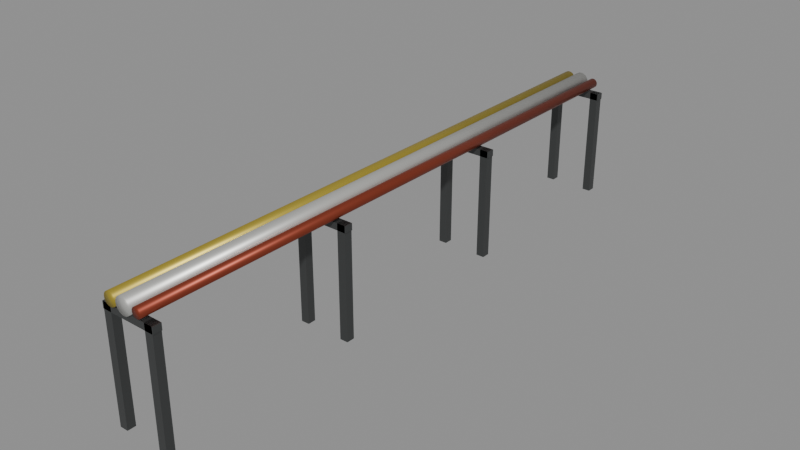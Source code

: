 # Source: PipeRack.blend  (saved by Blender 5.3.31; exported with 4.5.12 LTS)
import bpy
from mathutils import Matrix  # noqa: F401  (used for matrix-valued properties, if any)

bpy.ops.wm.read_factory_settings(use_empty=True)
scene = bpy.context.scene
scene.name = 'Scene'

# ---- collections
col_piperack = bpy.data.collections.new('PipeRack'); scene.collection.children.link(col_piperack)

# ---- materials (node trees are filled in below, after node groups)
mat_metal_0 = bpy.data.materials.new('Metal_0')
mat_metal_1 = bpy.data.materials.new('Metal_1')
mat_metal_2 = bpy.data.materials.new('Metal_2')
mat_metal_3 = bpy.data.materials.new('Metal_3')

# ---- material node trees
mat_metal_0.use_nodes = True; mat_metal_0.node_tree.nodes.clear()
_N = mat_metal_0.node_tree.nodes; _L = mat_metal_0.node_tree.links
n0 = _N.new('ShaderNodeBsdfPrincipled'); n0.name = 'Principled BSDF'; n0.location = (-200, 100)
n0.inputs[0].default_value = (0.07227, 0.07619, 0.07619, 1.0)
n0.inputs[1].default_value = 0.55
n0.inputs[2].default_value = 0.42
n0.inputs[10].default_value = 0.005
n1 = _N.new('ShaderNodeOutputMaterial'); n1.name = 'Material Output'; n1.location = (200, 100)
_L.new(n0.outputs[0], n1.inputs[0])
n1.is_active_output = True
mat_metal_1.use_nodes = True; mat_metal_1.node_tree.nodes.clear()
_N = mat_metal_1.node_tree.nodes; _L = mat_metal_1.node_tree.links
n0 = _N.new('ShaderNodeBsdfPrincipled'); n0.name = 'Principled BSDF'; n0.location = (-200, 100)
n0.inputs[0].default_value = (0.4564, 0.3515, 0.04519, 1.0)
n0.inputs[1].default_value = 0.55
n0.inputs[2].default_value = 0.42
n0.inputs[10].default_value = 0.005
n1 = _N.new('ShaderNodeOutputMaterial'); n1.name = 'Material Output'; n1.location = (200, 100)
_L.new(n0.outputs[0], n1.inputs[0])
n1.is_active_output = True
mat_metal_2.use_nodes = True; mat_metal_2.node_tree.nodes.clear()
_N = mat_metal_2.node_tree.nodes; _L = mat_metal_2.node_tree.links
n0 = _N.new('ShaderNodeBsdfPrincipled'); n0.name = 'Principled BSDF'; n0.location = (-200, 100)
n0.inputs[0].default_value = (0.5776, 0.5776, 0.552, 1.0)
n0.inputs[1].default_value = 0.55
n0.inputs[2].default_value = 0.42
n0.inputs[10].default_value = 0.005
n1 = _N.new('ShaderNodeOutputMaterial'); n1.name = 'Material Output'; n1.location = (200, 100)
_L.new(n0.outputs[0], n1.inputs[0])
n1.is_active_output = True
mat_metal_3.use_nodes = True; mat_metal_3.node_tree.nodes.clear()
_N = mat_metal_3.node_tree.nodes; _L = mat_metal_3.node_tree.links
n0 = _N.new('ShaderNodeBsdfPrincipled'); n0.name = 'Principled BSDF'; n0.location = (-200, 100)
n0.inputs[0].default_value = (0.2623, 0.04519, 0.02122, 1.0)
n0.inputs[1].default_value = 0.55
n0.inputs[2].default_value = 0.42
n0.inputs[10].default_value = 0.005
n1 = _N.new('ShaderNodeOutputMaterial'); n1.name = 'Material Output'; n1.location = (200, 100)
_L.new(n0.outputs[0], n1.inputs[0])
n1.is_active_output = True

# ---- meshes
me_post0_1_1 = bpy.data.meshes.new('Post0-1_1')
me_post0_1_1.from_pydata([(-0.125, -0.125, -1.7), (-0.125, -0.125, 1.7), (-0.125, 0.125, -1.7), (-0.125, 0.125, 1.7), (0.125, -0.125, -1.7), (0.125, -0.125, 1.7), (0.125, 0.125, -1.7), (0.125, 0.125, 1.7)], [], [(0, 1, 3, 2), (2, 3, 7, 6), (6, 7, 5, 4), (4, 5, 1, 0), (2, 6, 4, 0), (7, 3, 1, 5)])
me_post0_1_1.materials.append(mat_metal_0)
me_post0_1_1.update()
me_post01_2 = bpy.data.meshes.new('Post01_2')
me_post01_2.from_pydata([(-0.125, -0.125, -1.7), (-0.125, -0.125, 1.7), (-0.125, 0.125, -1.7), (-0.125, 0.125, 1.7), (0.125, -0.125, -1.7), (0.125, -0.125, 1.7), (0.125, 0.125, -1.7), (0.125, 0.125, 1.7)], [], [(0, 1, 3, 2), (2, 3, 7, 6), (6, 7, 5, 4), (4, 5, 1, 0), (2, 6, 4, 0), (7, 3, 1, 5)])
me_post01_2.materials.append(mat_metal_0)
me_post01_2.update()
me_beam0_3 = bpy.data.meshes.new('Beam0_3')
me_beam0_3.from_pydata([(-0.85, -0.125, -0.1), (-0.85, -0.125, 0.1), (-0.85, 0.125, -0.1), (-0.85, 0.125, 0.1), (0.85, -0.125, -0.1), (0.85, -0.125, 0.1), (0.85, 0.125, -0.1), (0.85, 0.125, 0.1)], [], [(0, 1, 3, 2), (2, 3, 7, 6), (6, 7, 5, 4), (4, 5, 1, 0), (2, 6, 4, 0), (7, 3, 1, 5)])
me_beam0_3.materials.append(mat_metal_0)
me_beam0_3.update()
me_post1_1_4 = bpy.data.meshes.new('Post1-1_4')
me_post1_1_4.from_pydata([(-0.125, -0.125, -1.7), (-0.125, -0.125, 1.7), (-0.125, 0.125, -1.7), (-0.125, 0.125, 1.7), (0.125, -0.125, -1.7), (0.125, -0.125, 1.7), (0.125, 0.125, -1.7), (0.125, 0.125, 1.7)], [], [(0, 1, 3, 2), (2, 3, 7, 6), (6, 7, 5, 4), (4, 5, 1, 0), (2, 6, 4, 0), (7, 3, 1, 5)])
me_post1_1_4.materials.append(mat_metal_0)
me_post1_1_4.update()
me_post11_5 = bpy.data.meshes.new('Post11_5')
me_post11_5.from_pydata([(-0.125, -0.125, -1.7), (-0.125, -0.125, 1.7), (-0.125, 0.125, -1.7), (-0.125, 0.125, 1.7), (0.125, -0.125, -1.7), (0.125, -0.125, 1.7), (0.125, 0.125, -1.7), (0.125, 0.125, 1.7)], [], [(0, 1, 3, 2), (2, 3, 7, 6), (6, 7, 5, 4), (4, 5, 1, 0), (2, 6, 4, 0), (7, 3, 1, 5)])
me_post11_5.materials.append(mat_metal_0)
me_post11_5.update()
me_beam1_6 = bpy.data.meshes.new('Beam1_6')
me_beam1_6.from_pydata([(-0.85, -0.125, -0.1), (-0.85, -0.125, 0.1), (-0.85, 0.125, -0.1), (-0.85, 0.125, 0.1), (0.85, -0.125, -0.1), (0.85, -0.125, 0.1), (0.85, 0.125, -0.1), (0.85, 0.125, 0.1)], [], [(0, 1, 3, 2), (2, 3, 7, 6), (6, 7, 5, 4), (4, 5, 1, 0), (2, 6, 4, 0), (7, 3, 1, 5)])
me_beam1_6.materials.append(mat_metal_0)
me_beam1_6.update()
me_post2_1_7 = bpy.data.meshes.new('Post2-1_7')
me_post2_1_7.from_pydata([(-0.125, -0.125, -1.7), (-0.125, -0.125, 1.7), (-0.125, 0.125, -1.7), (-0.125, 0.125, 1.7), (0.125, -0.125, -1.7), (0.125, -0.125, 1.7), (0.125, 0.125, -1.7), (0.125, 0.125, 1.7)], [], [(0, 1, 3, 2), (2, 3, 7, 6), (6, 7, 5, 4), (4, 5, 1, 0), (2, 6, 4, 0), (7, 3, 1, 5)])
me_post2_1_7.materials.append(mat_metal_0)
me_post2_1_7.update()
me_post21_8 = bpy.data.meshes.new('Post21_8')
me_post21_8.from_pydata([(-0.125, -0.125, -1.7), (-0.125, -0.125, 1.7), (-0.125, 0.125, -1.7), (-0.125, 0.125, 1.7), (0.125, -0.125, -1.7), (0.125, -0.125, 1.7), (0.125, 0.125, -1.7), (0.125, 0.125, 1.7)], [], [(0, 1, 3, 2), (2, 3, 7, 6), (6, 7, 5, 4), (4, 5, 1, 0), (2, 6, 4, 0), (7, 3, 1, 5)])
me_post21_8.materials.append(mat_metal_0)
me_post21_8.update()
me_beam2_9 = bpy.data.meshes.new('Beam2_9')
me_beam2_9.from_pydata([(-0.85, -0.125, -0.1), (-0.85, -0.125, 0.1), (-0.85, 0.125, -0.1), (-0.85, 0.125, 0.1), (0.85, -0.125, -0.1), (0.85, -0.125, 0.1), (0.85, 0.125, -0.1), (0.85, 0.125, 0.1)], [], [(0, 1, 3, 2), (2, 3, 7, 6), (6, 7, 5, 4), (4, 5, 1, 0), (2, 6, 4, 0), (7, 3, 1, 5)])
me_beam2_9.materials.append(mat_metal_0)
me_beam2_9.update()
me_post3_1_10 = bpy.data.meshes.new('Post3-1_10')
me_post3_1_10.from_pydata([(-0.125, -0.125, -1.7), (-0.125, -0.125, 1.7), (-0.125, 0.125, -1.7), (-0.125, 0.125, 1.7), (0.125, -0.125, -1.7), (0.125, -0.125, 1.7), (0.125, 0.125, -1.7), (0.125, 0.125, 1.7)], [], [(0, 1, 3, 2), (2, 3, 7, 6), (6, 7, 5, 4), (4, 5, 1, 0), (2, 6, 4, 0), (7, 3, 1, 5)])
me_post3_1_10.materials.append(mat_metal_0)
me_post3_1_10.update()
me_post31_11 = bpy.data.meshes.new('Post31_11')
me_post31_11.from_pydata([(-0.125, -0.125, -1.7), (-0.125, -0.125, 1.7), (-0.125, 0.125, -1.7), (-0.125, 0.125, 1.7), (0.125, -0.125, -1.7), (0.125, -0.125, 1.7), (0.125, 0.125, -1.7), (0.125, 0.125, 1.7)], [], [(0, 1, 3, 2), (2, 3, 7, 6), (6, 7, 5, 4), (4, 5, 1, 0), (2, 6, 4, 0), (7, 3, 1, 5)])
me_post31_11.materials.append(mat_metal_0)
me_post31_11.update()
me_beam3_12 = bpy.data.meshes.new('Beam3_12')
me_beam3_12.from_pydata([(-0.85, -0.125, -0.1), (-0.85, -0.125, 0.1), (-0.85, 0.125, -0.1), (-0.85, 0.125, 0.1), (0.85, -0.125, -0.1), (0.85, -0.125, 0.1), (0.85, 0.125, -0.1), (0.85, 0.125, 0.1)], [], [(0, 1, 3, 2), (2, 3, 7, 6), (6, 7, 5, 4), (4, 5, 1, 0), (2, 6, 4, 0), (7, 3, 1, 5)])
me_beam3_12.materials.append(mat_metal_0)
me_beam3_12.update()
me_pipe0_13 = bpy.data.meshes.new('Pipe0_13')
me_pipe0_13.from_pydata([(-9.2, 0.2, -6.946e-07), (9.2, 0.2, 6.946e-07), (-9.2, 0.1902, -0.0618), (9.2, 0.1902, -0.0618), (-9.2, 0.1618, -0.1176), (9.2, 0.1618, -0.1176), (-9.2, 0.1176, -0.1618), (9.2, 0.1176, -0.1618), (-9.2, 0.0618, -0.1902), (9.2, 0.0618, -0.1902), (-9.2, 0.0, -0.2), (9.2, 0.0, -0.2), (-9.2, -0.0618, -0.1902), (9.2, -0.0618, -0.1902), (-9.2, -0.1176, -0.1618), (9.2, -0.1176, -0.1618), (-9.2, -0.1618, -0.1176), (9.2, -0.1618, -0.1176), (-9.2, -0.1902, -0.0618), (9.2, -0.1902, -0.0618), (-9.2, -0.2, -6.946e-07), (9.2, -0.2, 6.946e-07), (-9.2, -0.1902, 0.0618), (9.2, -0.1902, 0.0618), (-9.2, -0.1618, 0.1176), (9.2, -0.1618, 0.1176), (-9.2, -0.1176, 0.1618), (9.2, -0.1176, 0.1618), (-9.2, -0.0618, 0.1902), (9.2, -0.0618, 0.1902), (-9.2, 0.0, 0.2), (9.2, 0.0, 0.2), (-9.2, 0.0618, 0.1902), (9.2, 0.0618, 0.1902), (-9.2, 0.1176, 0.1618), (9.2, 0.1176, 0.1618), (-9.2, 0.1618, 0.1176), (9.2, 0.1618, 0.1176), (-9.2, 0.1902, 0.0618), (9.2, 0.1902, 0.0618)], [], [(0, 1, 3, 2), (2, 3, 5, 4), (4, 5, 7, 6), (6, 7, 9, 8), (8, 9, 11, 10), (10, 11, 13, 12), (12, 13, 15, 14), (14, 15, 17, 16), (16, 17, 19, 18), (18, 19, 21, 20), (20, 21, 23, 22), (22, 23, 25, 24), (24, 25, 27, 26), (26, 27, 29, 28), (28, 29, 31, 30), (30, 31, 33, 32), (32, 33, 35, 34), (34, 35, 37, 36), (3, 1, 39, 37, 35, 33, 31, 29, 27, 25, 23, 21, 19, 17, 15, 13, 11, 9, 7, 5), (36, 37, 39, 38), (38, 39, 1, 0), (0, 2, 4, 6, 8, 10, 12, 14, 16, 18, 20, 22, 24, 26, 28, 30, 32, 34, 36, 38)])
me_pipe0_13.polygons.foreach_set('use_smooth', [True] * 22)
me_pipe0_13.materials.append(mat_metal_1)
me_pipe0_13.update()
me_pipe1_14 = bpy.data.meshes.new('Pipe1_14')
me_pipe1_14.from_pydata([(-9.2, 0.25, -6.946e-07), (9.2, 0.25, 6.946e-07), (-9.2, 0.2378, -0.07725), (9.2, 0.2378, -0.07725), (-9.2, 0.2023, -0.1469), (9.2, 0.2023, -0.1469), (-9.2, 0.1469, -0.2023), (9.2, 0.1469, -0.2023), (-9.2, 0.07725, -0.2378), (9.2, 0.07725, -0.2378), (-9.2, 0.0, -0.25), (9.2, 0.0, -0.25), (-9.2, -0.07725, -0.2378), (9.2, -0.07725, -0.2378), (-9.2, -0.1469, -0.2023), (9.2, -0.1469, -0.2023), (-9.2, -0.2023, -0.1469), (9.2, -0.2023, -0.1469), (-9.2, -0.2378, -0.07725), (9.2, -0.2378, -0.07725), (-9.2, -0.25, -6.946e-07), (9.2, -0.25, 6.946e-07), (-9.2, -0.2378, 0.07725), (9.2, -0.2378, 0.07725), (-9.2, -0.2023, 0.1469), (9.2, -0.2023, 0.1469), (-9.2, -0.1469, 0.2023), (9.2, -0.1469, 0.2023), (-9.2, -0.07725, 0.2378), (9.2, -0.07725, 0.2378), (-9.2, 0.0, 0.25), (9.2, 0.0, 0.25), (-9.2, 0.07725, 0.2378), (9.2, 0.07725, 0.2378), (-9.2, 0.1469, 0.2023), (9.2, 0.1469, 0.2023), (-9.2, 0.2023, 0.1469), (9.2, 0.2023, 0.1469), (-9.2, 0.2378, 0.07725), (9.2, 0.2378, 0.07725)], [], [(0, 1, 3, 2), (2, 3, 5, 4), (4, 5, 7, 6), (6, 7, 9, 8), (8, 9, 11, 10), (10, 11, 13, 12), (12, 13, 15, 14), (14, 15, 17, 16), (16, 17, 19, 18), (18, 19, 21, 20), (20, 21, 23, 22), (22, 23, 25, 24), (24, 25, 27, 26), (26, 27, 29, 28), (28, 29, 31, 30), (30, 31, 33, 32), (32, 33, 35, 34), (34, 35, 37, 36), (3, 1, 39, 37, 35, 33, 31, 29, 27, 25, 23, 21, 19, 17, 15, 13, 11, 9, 7, 5), (36, 37, 39, 38), (38, 39, 1, 0), (0, 2, 4, 6, 8, 10, 12, 14, 16, 18, 20, 22, 24, 26, 28, 30, 32, 34, 36, 38)])
me_pipe1_14.polygons.foreach_set('use_smooth', [True] * 22)
me_pipe1_14.materials.append(mat_metal_2)
me_pipe1_14.update()
me_pipe2_15 = bpy.data.meshes.new('Pipe2_15')
me_pipe2_15.from_pydata([(-9.2, 0.15, -6.946e-07), (9.2, 0.15, 6.946e-07), (-9.2, 0.1427, -0.04635), (9.2, 0.1427, -0.04635), (-9.2, 0.1214, -0.08817), (9.2, 0.1214, -0.08817), (-9.2, 0.08817, -0.1214), (9.2, 0.08817, -0.1214), (-9.2, 0.04635, -0.1427), (9.2, 0.04635, -0.1427), (-9.2, 0.0, -0.15), (9.2, 0.0, -0.15), (-9.2, -0.04635, -0.1427), (9.2, -0.04635, -0.1427), (-9.2, -0.08817, -0.1214), (9.2, -0.08817, -0.1214), (-9.2, -0.1214, -0.08817), (9.2, -0.1214, -0.08817), (-9.2, -0.1427, -0.04635), (9.2, -0.1427, -0.04635), (-9.2, -0.15, -6.946e-07), (9.2, -0.15, 6.946e-07), (-9.2, -0.1427, 0.04635), (9.2, -0.1427, 0.04635), (-9.2, -0.1214, 0.08817), (9.2, -0.1214, 0.08817), (-9.2, -0.08817, 0.1214), (9.2, -0.08817, 0.1214), (-9.2, -0.04635, 0.1427), (9.2, -0.04635, 0.1427), (-9.2, 0.0, 0.15), (9.2, 0.0, 0.15), (-9.2, 0.04635, 0.1427), (9.2, 0.04635, 0.1427), (-9.2, 0.08817, 0.1214), (9.2, 0.08817, 0.1214), (-9.2, 0.1214, 0.08817), (9.2, 0.1214, 0.08817), (-9.2, 0.1427, 0.04635), (9.2, 0.1427, 0.04635)], [], [(0, 1, 3, 2), (2, 3, 5, 4), (4, 5, 7, 6), (6, 7, 9, 8), (8, 9, 11, 10), (10, 11, 13, 12), (12, 13, 15, 14), (14, 15, 17, 16), (16, 17, 19, 18), (18, 19, 21, 20), (20, 21, 23, 22), (22, 23, 25, 24), (24, 25, 27, 26), (26, 27, 29, 28), (28, 29, 31, 30), (30, 31, 33, 32), (32, 33, 35, 34), (34, 35, 37, 36), (3, 1, 39, 37, 35, 33, 31, 29, 27, 25, 23, 21, 19, 17, 15, 13, 11, 9, 7, 5), (36, 37, 39, 38), (38, 39, 1, 0), (0, 2, 4, 6, 8, 10, 12, 14, 16, 18, 20, 22, 24, 26, 28, 30, 32, 34, 36, 38)])
me_pipe2_15.polygons.foreach_set('use_smooth', [True] * 22)
me_pipe2_15.materials.append(mat_metal_3)
me_pipe2_15.update()

# ---- objects
ob_post0_1 = bpy.data.objects.new('Post0-1', me_post0_1_1)
ob_post01 = bpy.data.objects.new('Post01', me_post01_2)
ob_beam0 = bpy.data.objects.new('Beam0', me_beam0_3)
ob_post1_1 = bpy.data.objects.new('Post1-1', me_post1_1_4)
ob_post11 = bpy.data.objects.new('Post11', me_post11_5)
ob_beam1 = bpy.data.objects.new('Beam1', me_beam1_6)
ob_post2_1 = bpy.data.objects.new('Post2-1', me_post2_1_7)
ob_post21 = bpy.data.objects.new('Post21', me_post21_8)
ob_beam2 = bpy.data.objects.new('Beam2', me_beam2_9)
ob_post3_1 = bpy.data.objects.new('Post3-1', me_post3_1_10)
ob_post31 = bpy.data.objects.new('Post31', me_post31_11)
ob_beam3 = bpy.data.objects.new('Beam3', me_beam3_12)
ob_pipe0 = bpy.data.objects.new('Pipe0', me_pipe0_13)
ob_pipe1 = bpy.data.objects.new('Pipe1', me_pipe1_14)
ob_pipe2 = bpy.data.objects.new('Pipe2', me_pipe2_15)

# ---- transforms, parenting, visibility, modifiers, constraints
ob_post0_1.location = (-0.7, -9.0, 1.7)
ob_post01.location = (0.7, -9.0, 1.7)
ob_beam0.location = (0.0, -9.0, 3.3)
ob_post1_1.location = (-0.7, -3.0, 1.7)
ob_post11.location = (0.7, -3.0, 1.7)
ob_beam1.location = (0.0, -3.0, 3.3)
ob_post2_1.location = (-0.7, 3.0, 1.7)
ob_post21.location = (0.7, 3.0, 1.7)
ob_beam2.location = (0.0, 3.0, 3.3)
ob_post3_1.location = (-0.7, 9.0, 1.7)
ob_post31.location = (0.7, 9.0, 1.7)
ob_beam3.location = (0.0, 9.0, 3.3)
ob_pipe0.location = (-0.45, -0.0, 3.62)
ob_pipe0.rotation_euler = (0.0, 0.0, 1.571)
ob_pipe1.location = (0.0, -0.0, 3.62)
ob_pipe1.rotation_euler = (0.0, 0.0, 1.571)
ob_pipe2.location = (0.45, -0.0, 3.62)
ob_pipe2.rotation_euler = (0.0, 0.0, 1.571)

# ---- collection membership
col_piperack.objects.link(ob_post0_1)
col_piperack.objects.link(ob_post01)
col_piperack.objects.link(ob_beam0)
col_piperack.objects.link(ob_post1_1)
col_piperack.objects.link(ob_post11)
col_piperack.objects.link(ob_beam1)
col_piperack.objects.link(ob_post2_1)
col_piperack.objects.link(ob_post21)
col_piperack.objects.link(ob_beam2)
col_piperack.objects.link(ob_post3_1)
col_piperack.objects.link(ob_post31)
col_piperack.objects.link(ob_beam3)
col_piperack.objects.link(ob_pipe0)
col_piperack.objects.link(ob_pipe1)
col_piperack.objects.link(ob_pipe2)

# ---- scene / render settings (as saved in the file)
scene.frame_start = 1; scene.frame_end = 250; scene.frame_set(1)
scene.render.engine = 'BLENDER_EEVEE_NEXT'
scene.render.bake_bias = 0.0
scene.render.bake_samples = 0
scene.render.compositor_device = 'GPU'
scene.eevee.use_volume_custom_range = False
scene.eevee.fast_gi_thickness_near = 0.1
scene.eevee.fast_gi_thickness_far = 0.0
scene.eevee.ray_tracing_options.screen_trace_thickness = 0.1
bpy.context.view_layer.update()

# ---- added for rendering (the .blend has no active camera and no usable light): camera, sun + grey world if the file has none
cam_auto = bpy.data.cameras.new('AutoCamera')
cam_auto.lens = 50.0
cam_auto.sensor_width = 36.0
cam_auto.clip_end = 1000.0
ob_auto_camera = bpy.data.objects.new('AutoCamera', cam_auto)
scene.collection.objects.link(ob_auto_camera)
ob_auto_camera.location = (17.4676, -20.9611, 15.9091)
ob_auto_camera.rotation_euler = (1.09748, -7.21219e-08, 0.694738)
scene.camera = ob_auto_camera
light_auto_sun = bpy.data.lights.new('AutoSun', 'SUN')
light_auto_sun.energy = 3.0
light_auto_sun.angle = 0.0523599
ob_auto_sun = bpy.data.objects.new('AutoSun', light_auto_sun)
scene.collection.objects.link(ob_auto_sun)
ob_auto_sun.rotation_euler = (0.872665, 0.174533, 0.523599)
if scene.world is None:
    world_auto = bpy.data.worlds.new('AutoWorld')
    world_auto.color = (0.3, 0.3, 0.3)
    scene.world = world_auto
bpy.context.view_layer.update()
